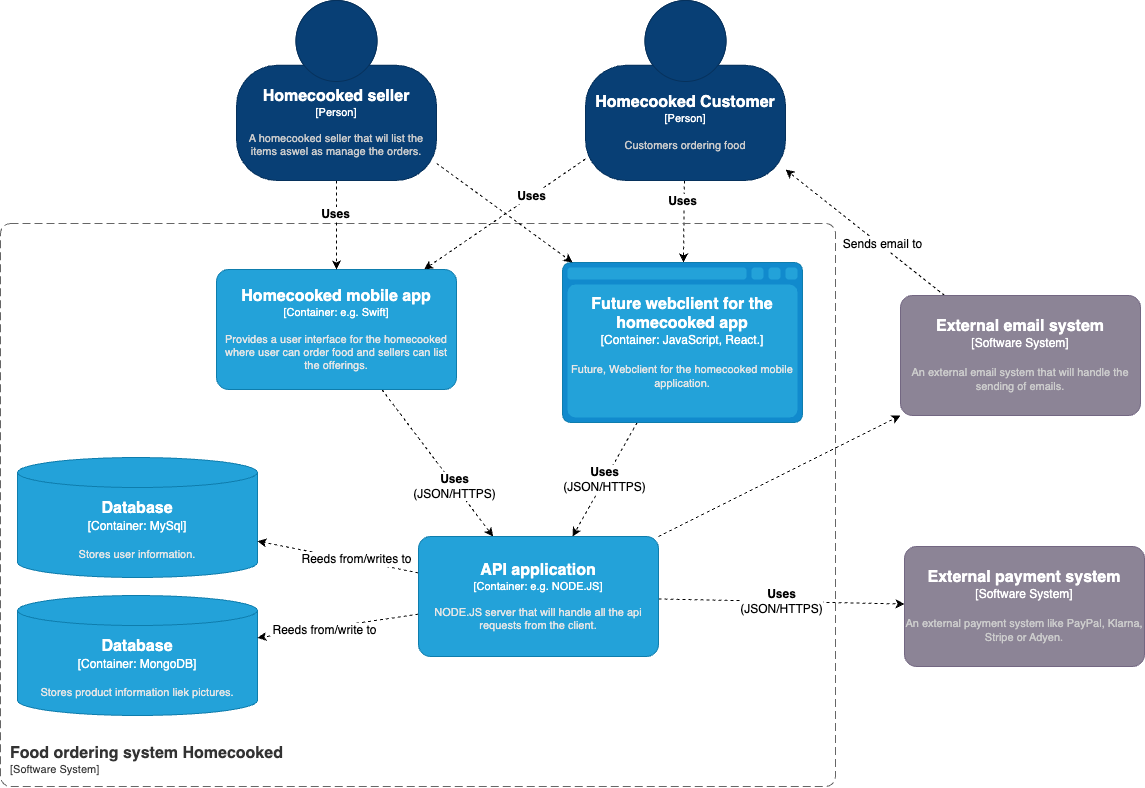

The diagram above was exported from draw.io. Its source (the exported page's mxGraphModel, read from the mxfile embedded in the PNG):
<mxGraphModel dx="1454" dy="859" grid="0" gridSize="10" guides="1" tooltips="1" connect="1" arrows="1" fold="1" page="1" pageScale="1" pageWidth="827" pageHeight="1169" math="0" shadow="0">
  <root>
    <mxCell id="0" />
    <mxCell id="1" parent="0" />
    <mxCell id="LanXrN-nFh_jiTZZTWTy-5" style="rounded=0;orthogonalLoop=1;jettySize=auto;html=1;dashed=1;" edge="1" parent="1" source="LanXrN-nFh_jiTZZTWTy-1" target="LanXrN-nFh_jiTZZTWTy-4">
      <mxGeometry relative="1" as="geometry" />
    </mxCell>
    <mxCell id="LanXrN-nFh_jiTZZTWTy-6" value="&lt;b&gt;&lt;font style=&quot;font-size: 12px;&quot;&gt;Uses&lt;/font&gt;&lt;/b&gt;" style="edgeLabel;html=1;align=center;verticalAlign=middle;resizable=0;points=[];" vertex="1" connectable="0" parent="LanXrN-nFh_jiTZZTWTy-5">
      <mxGeometry x="-0.3314" y="-1" relative="1" as="geometry">
        <mxPoint as="offset" />
      </mxGeometry>
    </mxCell>
    <mxCell id="LanXrN-nFh_jiTZZTWTy-9" style="rounded=0;orthogonalLoop=1;jettySize=auto;html=1;dashed=1;" edge="1" parent="1" source="LanXrN-nFh_jiTZZTWTy-1" target="LanXrN-nFh_jiTZZTWTy-8">
      <mxGeometry relative="1" as="geometry" />
    </mxCell>
    <mxCell id="LanXrN-nFh_jiTZZTWTy-10" value="&lt;b&gt;&lt;font style=&quot;font-size: 12px;&quot;&gt;Uses&lt;/font&gt;&lt;/b&gt;" style="edgeLabel;html=1;align=center;verticalAlign=middle;resizable=0;points=[];" vertex="1" connectable="0" parent="LanXrN-nFh_jiTZZTWTy-9">
      <mxGeometry x="-0.5078" y="-1" relative="1" as="geometry">
        <mxPoint x="-1" as="offset" />
      </mxGeometry>
    </mxCell>
    <object placeholders="1" c4Name="Homecooked Customer" c4Type="Person" c4Description="Customers ordering food" label="&lt;font style=&quot;font-size: 16px&quot;&gt;&lt;b&gt;%c4Name%&lt;/b&gt;&lt;/font&gt;&lt;div&gt;[%c4Type%]&lt;/div&gt;&lt;br&gt;&lt;div&gt;&lt;font style=&quot;font-size: 11px&quot;&gt;&lt;font color=&quot;#cccccc&quot;&gt;%c4Description%&lt;/font&gt;&lt;/div&gt;" id="LanXrN-nFh_jiTZZTWTy-1">
      <mxCell style="html=1;fontSize=11;dashed=0;whiteSpace=wrap;fillColor=#083F75;strokeColor=#06315C;fontColor=#ffffff;shape=mxgraph.c4.person2;align=center;metaEdit=1;points=[[0.5,0,0],[1,0.5,0],[1,0.75,0],[0.75,1,0],[0.5,1,0],[0.25,1,0],[0,0.75,0],[0,0.5,0]];resizable=0;" vertex="1" parent="1">
        <mxGeometry x="635" y="77" width="200" height="180" as="geometry" />
      </mxCell>
    </object>
    <object placeholders="1" c4Name="Food ordering system Homecooked" c4Type="SystemScopeBoundary" c4Application="Software System" label="&lt;font style=&quot;font-size: 16px&quot;&gt;&lt;b&gt;&lt;div style=&quot;text-align: left&quot;&gt;%c4Name%&lt;/div&gt;&lt;/b&gt;&lt;/font&gt;&lt;div style=&quot;text-align: left&quot;&gt;[%c4Application%]&lt;/div&gt;" id="LanXrN-nFh_jiTZZTWTy-3">
      <mxCell style="rounded=1;fontSize=11;whiteSpace=wrap;html=1;dashed=1;arcSize=20;fillColor=none;strokeColor=#666666;fontColor=#333333;labelBackgroundColor=none;align=left;verticalAlign=bottom;labelBorderColor=none;spacingTop=0;spacing=10;dashPattern=8 4;metaEdit=1;rotatable=0;perimeter=rectanglePerimeter;noLabel=0;labelPadding=0;allowArrows=0;connectable=0;expand=0;recursiveResize=0;editable=1;pointerEvents=0;absoluteArcSize=1;points=[[0.25,0,0],[0.5,0,0],[0.75,0,0],[1,0.25,0],[1,0.5,0],[1,0.75,0],[0.75,1,0],[0.5,1,0],[0.25,1,0],[0,0.75,0],[0,0.5,0],[0,0.25,0]];" vertex="1" parent="1">
        <mxGeometry x="50" y="300" width="835" height="563" as="geometry" />
      </mxCell>
    </object>
    <mxCell id="LanXrN-nFh_jiTZZTWTy-23" style="edgeStyle=none;rounded=0;orthogonalLoop=1;jettySize=auto;html=1;fontSize=12;dashed=1;" edge="1" parent="1" source="LanXrN-nFh_jiTZZTWTy-4" target="LanXrN-nFh_jiTZZTWTy-16">
      <mxGeometry relative="1" as="geometry" />
    </mxCell>
    <mxCell id="LanXrN-nFh_jiTZZTWTy-24" value="&lt;b&gt;Uses&lt;/b&gt;&lt;br&gt;(JSON/HTTPS)" style="edgeLabel;html=1;align=center;verticalAlign=middle;resizable=0;points=[];fontSize=12;" vertex="1" connectable="0" parent="LanXrN-nFh_jiTZZTWTy-23">
      <mxGeometry x="0.3041" y="-1" relative="1" as="geometry">
        <mxPoint as="offset" />
      </mxGeometry>
    </mxCell>
    <object placeholders="1" c4Name="Homecooked mobile app " c4Type="Container" c4Technology="e.g. Swift" c4Description="Provides a user interface for the homecooked where user can order food and sellers can list the offerings." label="&lt;font style=&quot;font-size: 16px&quot;&gt;&lt;b&gt;%c4Name%&lt;/b&gt;&lt;/font&gt;&lt;div&gt;[%c4Type%: %c4Technology%]&lt;/div&gt;&lt;br&gt;&lt;div&gt;&lt;font style=&quot;font-size: 11px&quot;&gt;&lt;font color=&quot;#E6E6E6&quot;&gt;%c4Description%&lt;/font&gt;&lt;/div&gt;" id="LanXrN-nFh_jiTZZTWTy-4">
      <mxCell style="rounded=1;whiteSpace=wrap;html=1;fontSize=11;labelBackgroundColor=none;fillColor=#23A2D9;fontColor=#ffffff;align=center;arcSize=10;strokeColor=#0E7DAD;metaEdit=1;resizable=0;points=[[0.25,0,0],[0.5,0,0],[0.75,0,0],[1,0.25,0],[1,0.5,0],[1,0.75,0],[0.75,1,0],[0.5,1,0],[0.25,1,0],[0,0.75,0],[0,0.5,0],[0,0.25,0]];" vertex="1" parent="1">
        <mxGeometry x="266" y="346" width="240" height="120" as="geometry" />
      </mxCell>
    </object>
    <object placeholders="1" c4Type="Database" c4Container="Container" c4Technology="MongoDB" c4Description="Stores product information liek pictures. " label="&lt;font style=&quot;font-size: 16px&quot;&gt;&lt;b&gt;%c4Type%&lt;/b&gt;&lt;/font&gt;&lt;div&gt;[%c4Container%:&amp;nbsp;%c4Technology%]&lt;/div&gt;&lt;br&gt;&lt;div&gt;&lt;font style=&quot;font-size: 11px&quot;&gt;&lt;font color=&quot;#E6E6E6&quot;&gt;%c4Description%&lt;/font&gt;&lt;/div&gt;" id="LanXrN-nFh_jiTZZTWTy-7">
      <mxCell style="shape=cylinder3;size=15;whiteSpace=wrap;html=1;boundedLbl=1;rounded=0;labelBackgroundColor=none;fillColor=#23A2D9;fontSize=12;fontColor=#ffffff;align=center;strokeColor=#0E7DAD;metaEdit=1;points=[[0.5,0,0],[1,0.25,0],[1,0.5,0],[1,0.75,0],[0.5,1,0],[0,0.75,0],[0,0.5,0],[0,0.25,0]];resizable=0;" vertex="1" parent="1">
        <mxGeometry x="67" y="672" width="240" height="120" as="geometry" />
      </mxCell>
    </object>
    <mxCell id="LanXrN-nFh_jiTZZTWTy-25" value="&lt;b&gt;Uses&lt;/b&gt;&lt;br&gt;(JSON/HTTPS)" style="edgeStyle=none;rounded=0;orthogonalLoop=1;jettySize=auto;html=1;fontSize=12;dashed=1;" edge="1" parent="1" source="LanXrN-nFh_jiTZZTWTy-8" target="LanXrN-nFh_jiTZZTWTy-16">
      <mxGeometry relative="1" as="geometry" />
    </mxCell>
    <object placeholders="1" c4Type="Future webclient for the homecooked app" c4Container="Container" c4Technology="JavaScript, React." c4Description="Future, Webclient for the homecooked mobile application." label="&lt;font style=&quot;font-size: 16px&quot;&gt;&lt;b&gt;%c4Type%&lt;/b&gt;&lt;/font&gt;&lt;div&gt;[%c4Container%:&amp;nbsp;%c4Technology%]&lt;/div&gt;&lt;br&gt;&lt;div&gt;&lt;font style=&quot;font-size: 11px&quot;&gt;&lt;font color=&quot;#E6E6E6&quot;&gt;%c4Description%&lt;/font&gt;&lt;/div&gt;" id="LanXrN-nFh_jiTZZTWTy-8">
      <mxCell style="shape=mxgraph.c4.webBrowserContainer2;whiteSpace=wrap;html=1;boundedLbl=1;rounded=0;labelBackgroundColor=none;strokeColor=#118ACD;fillColor=#23A2D9;strokeColor=#118ACD;strokeColor2=#0E7DAD;fontSize=12;fontColor=#ffffff;align=center;metaEdit=1;points=[[0.5,0,0],[1,0.25,0],[1,0.5,0],[1,0.75,0],[0.5,1,0],[0,0.75,0],[0,0.5,0],[0,0.25,0]];resizable=0;" vertex="1" parent="1">
        <mxGeometry x="612" y="339" width="240" height="160" as="geometry" />
      </mxCell>
    </object>
    <mxCell id="LanXrN-nFh_jiTZZTWTy-12" style="rounded=0;orthogonalLoop=1;jettySize=auto;html=1;dashed=1;" edge="1" parent="1" source="LanXrN-nFh_jiTZZTWTy-11" target="LanXrN-nFh_jiTZZTWTy-4">
      <mxGeometry relative="1" as="geometry" />
    </mxCell>
    <mxCell id="LanXrN-nFh_jiTZZTWTy-13" value="&lt;b&gt;&lt;font style=&quot;font-size: 12px;&quot;&gt;Uses&lt;/font&gt;&lt;br&gt;&lt;/b&gt;" style="edgeLabel;html=1;align=center;verticalAlign=middle;resizable=0;points=[];" vertex="1" connectable="0" parent="LanXrN-nFh_jiTZZTWTy-12">
      <mxGeometry x="-0.2725" y="-2" relative="1" as="geometry">
        <mxPoint as="offset" />
      </mxGeometry>
    </mxCell>
    <mxCell id="LanXrN-nFh_jiTZZTWTy-15" style="edgeStyle=none;rounded=0;orthogonalLoop=1;jettySize=auto;html=1;dashed=1;" edge="1" parent="1" source="LanXrN-nFh_jiTZZTWTy-11" target="LanXrN-nFh_jiTZZTWTy-8">
      <mxGeometry relative="1" as="geometry" />
    </mxCell>
    <object placeholders="1" c4Name="Homecooked seller" c4Type="Person" c4Description="A homecooked seller that wil list the items aswel as manage the orders." label="&lt;font style=&quot;font-size: 16px&quot;&gt;&lt;b&gt;%c4Name%&lt;/b&gt;&lt;/font&gt;&lt;div&gt;[%c4Type%]&lt;/div&gt;&lt;br&gt;&lt;div&gt;&lt;font style=&quot;font-size: 11px&quot;&gt;&lt;font color=&quot;#cccccc&quot;&gt;%c4Description%&lt;/font&gt;&lt;/div&gt;" id="LanXrN-nFh_jiTZZTWTy-11">
      <mxCell style="html=1;fontSize=11;dashed=0;whiteSpace=wrap;fillColor=#083F75;strokeColor=#06315C;fontColor=#ffffff;shape=mxgraph.c4.person2;align=center;metaEdit=1;points=[[0.5,0,0],[1,0.5,0],[1,0.75,0],[0.75,1,0],[0.5,1,0],[0.25,1,0],[0,0.75,0],[0,0.5,0]];resizable=0;" vertex="1" parent="1">
        <mxGeometry x="286" y="77" width="200" height="180" as="geometry" />
      </mxCell>
    </object>
    <object placeholders="1" c4Type="Database" c4Container="Container" c4Technology="MySql" c4Description="Stores user information." label="&lt;font style=&quot;font-size: 16px&quot;&gt;&lt;b&gt;%c4Type%&lt;/b&gt;&lt;/font&gt;&lt;div&gt;[%c4Container%:&amp;nbsp;%c4Technology%]&lt;/div&gt;&lt;br&gt;&lt;div&gt;&lt;font style=&quot;font-size: 11px&quot;&gt;&lt;font color=&quot;#E6E6E6&quot;&gt;%c4Description%&lt;/font&gt;&lt;/div&gt;" id="LanXrN-nFh_jiTZZTWTy-14">
      <mxCell style="shape=cylinder3;size=15;whiteSpace=wrap;html=1;boundedLbl=1;rounded=0;labelBackgroundColor=none;fillColor=#23A2D9;fontSize=12;fontColor=#ffffff;align=center;strokeColor=#0E7DAD;metaEdit=1;points=[[0.5,0,0],[1,0.25,0],[1,0.5,0],[1,0.75,0],[0.5,1,0],[0,0.75,0],[0,0.5,0],[0,0.25,0]];resizable=0;" vertex="1" parent="1">
        <mxGeometry x="67" y="534" width="240" height="120" as="geometry" />
      </mxCell>
    </object>
    <mxCell id="LanXrN-nFh_jiTZZTWTy-19" value="&lt;font style=&quot;font-size: 12px;&quot;&gt;Uses&lt;br&gt;&lt;span style=&quot;font-weight: normal;&quot;&gt;(JSON/HTTPS)&lt;/span&gt;&lt;br&gt;&lt;/font&gt;" style="edgeStyle=none;rounded=0;orthogonalLoop=1;jettySize=auto;html=1;fontStyle=1;dashed=1;" edge="1" parent="1" source="LanXrN-nFh_jiTZZTWTy-16" target="LanXrN-nFh_jiTZZTWTy-17">
      <mxGeometry relative="1" as="geometry" />
    </mxCell>
    <mxCell id="LanXrN-nFh_jiTZZTWTy-31" style="edgeStyle=none;rounded=0;orthogonalLoop=1;jettySize=auto;html=1;fontSize=12;dashed=1;" edge="1" parent="1" source="LanXrN-nFh_jiTZZTWTy-16" target="LanXrN-nFh_jiTZZTWTy-26">
      <mxGeometry relative="1" as="geometry" />
    </mxCell>
    <mxCell id="LanXrN-nFh_jiTZZTWTy-32" style="edgeStyle=none;rounded=0;orthogonalLoop=1;jettySize=auto;html=1;fontSize=12;dashed=1;" edge="1" parent="1" source="LanXrN-nFh_jiTZZTWTy-16" target="LanXrN-nFh_jiTZZTWTy-14">
      <mxGeometry relative="1" as="geometry" />
    </mxCell>
    <mxCell id="LanXrN-nFh_jiTZZTWTy-34" value="Reeds from/writes to" style="edgeLabel;html=1;align=center;verticalAlign=middle;resizable=0;points=[];fontSize=12;" vertex="1" connectable="0" parent="LanXrN-nFh_jiTZZTWTy-32">
      <mxGeometry x="-0.2254" y="-2" relative="1" as="geometry">
        <mxPoint x="-1" as="offset" />
      </mxGeometry>
    </mxCell>
    <mxCell id="LanXrN-nFh_jiTZZTWTy-33" style="edgeStyle=none;rounded=0;orthogonalLoop=1;jettySize=auto;html=1;fontSize=12;dashed=1;" edge="1" parent="1" source="LanXrN-nFh_jiTZZTWTy-16" target="LanXrN-nFh_jiTZZTWTy-7">
      <mxGeometry relative="1" as="geometry" />
    </mxCell>
    <mxCell id="LanXrN-nFh_jiTZZTWTy-35" value="Reeds from/write to" style="edgeLabel;html=1;align=center;verticalAlign=middle;resizable=0;points=[];fontSize=12;" vertex="1" connectable="0" parent="LanXrN-nFh_jiTZZTWTy-33">
      <mxGeometry x="0.1821" y="2" relative="1" as="geometry">
        <mxPoint as="offset" />
      </mxGeometry>
    </mxCell>
    <object placeholders="1" c4Name="API application" c4Type="Container" c4Technology="e.g. NODE.JS" c4Description="NODE.JS server that will handle all the api requests from the client. " label="&lt;font style=&quot;font-size: 16px&quot;&gt;&lt;b&gt;%c4Name%&lt;/b&gt;&lt;/font&gt;&lt;div&gt;[%c4Type%: %c4Technology%]&lt;/div&gt;&lt;br&gt;&lt;div&gt;&lt;font style=&quot;font-size: 11px&quot;&gt;&lt;font color=&quot;#E6E6E6&quot;&gt;%c4Description%&lt;/font&gt;&lt;/div&gt;" id="LanXrN-nFh_jiTZZTWTy-16">
      <mxCell style="rounded=1;whiteSpace=wrap;html=1;fontSize=11;labelBackgroundColor=none;fillColor=#23A2D9;fontColor=#ffffff;align=center;arcSize=10;strokeColor=#0E7DAD;metaEdit=1;resizable=0;points=[[0.25,0,0],[0.5,0,0],[0.75,0,0],[1,0.25,0],[1,0.5,0],[1,0.75,0],[0.75,1,0],[0.5,1,0],[0.25,1,0],[0,0.75,0],[0,0.5,0],[0,0.25,0]];" vertex="1" parent="1">
        <mxGeometry x="468" y="613" width="240" height="120" as="geometry" />
      </mxCell>
    </object>
    <object placeholders="1" c4Name="External payment system" c4Type="Software System" c4Description="An external payment system like PayPal, Klarna, Stripe or Adyen." label="&lt;font style=&quot;font-size: 16px&quot;&gt;&lt;b&gt;%c4Name%&lt;/b&gt;&lt;/font&gt;&lt;div&gt;[%c4Type%]&lt;/div&gt;&lt;br&gt;&lt;div&gt;&lt;font style=&quot;font-size: 11px&quot;&gt;&lt;font color=&quot;#cccccc&quot;&gt;%c4Description%&lt;/font&gt;&lt;/div&gt;" id="LanXrN-nFh_jiTZZTWTy-17">
      <mxCell style="rounded=1;whiteSpace=wrap;html=1;labelBackgroundColor=none;fillColor=#8C8496;fontColor=#ffffff;align=center;arcSize=10;strokeColor=#736782;metaEdit=1;resizable=0;points=[[0.25,0,0],[0.5,0,0],[0.75,0,0],[1,0.25,0],[1,0.5,0],[1,0.75,0],[0.75,1,0],[0.5,1,0],[0.25,1,0],[0,0.75,0],[0,0.5,0],[0,0.25,0]];" vertex="1" parent="1">
        <mxGeometry x="954" y="623" width="240" height="120" as="geometry" />
      </mxCell>
    </object>
    <mxCell id="LanXrN-nFh_jiTZZTWTy-27" style="edgeStyle=none;rounded=0;orthogonalLoop=1;jettySize=auto;html=1;fontSize=12;dashed=1;" edge="1" parent="1" source="LanXrN-nFh_jiTZZTWTy-26" target="LanXrN-nFh_jiTZZTWTy-1">
      <mxGeometry relative="1" as="geometry" />
    </mxCell>
    <mxCell id="LanXrN-nFh_jiTZZTWTy-28" value="Sends email to" style="edgeLabel;html=1;align=center;verticalAlign=middle;resizable=0;points=[];fontSize=12;" vertex="1" connectable="0" parent="LanXrN-nFh_jiTZZTWTy-27">
      <mxGeometry x="-0.1968" y="-2" relative="1" as="geometry">
        <mxPoint as="offset" />
      </mxGeometry>
    </mxCell>
    <object placeholders="1" c4Name="External email system" c4Type="Software System" c4Description="An external email system that will handle the sending of emails. " label="&lt;font style=&quot;font-size: 16px&quot;&gt;&lt;b&gt;%c4Name%&lt;/b&gt;&lt;/font&gt;&lt;div&gt;[%c4Type%]&lt;/div&gt;&lt;br&gt;&lt;div&gt;&lt;font style=&quot;font-size: 11px&quot;&gt;&lt;font color=&quot;#cccccc&quot;&gt;%c4Description%&lt;/font&gt;&lt;/div&gt;" id="LanXrN-nFh_jiTZZTWTy-26">
      <mxCell style="rounded=1;whiteSpace=wrap;html=1;labelBackgroundColor=none;fillColor=#8C8496;fontColor=#ffffff;align=center;arcSize=10;strokeColor=#736782;metaEdit=1;resizable=0;points=[[0.25,0,0],[0.5,0,0],[0.75,0,0],[1,0.25,0],[1,0.5,0],[1,0.75,0],[0.75,1,0],[0.5,1,0],[0.25,1,0],[0,0.75,0],[0,0.5,0],[0,0.25,0]];fontSize=12;" vertex="1" parent="1">
        <mxGeometry x="950" y="372" width="240" height="120" as="geometry" />
      </mxCell>
    </object>
  </root>
</mxGraphModel>